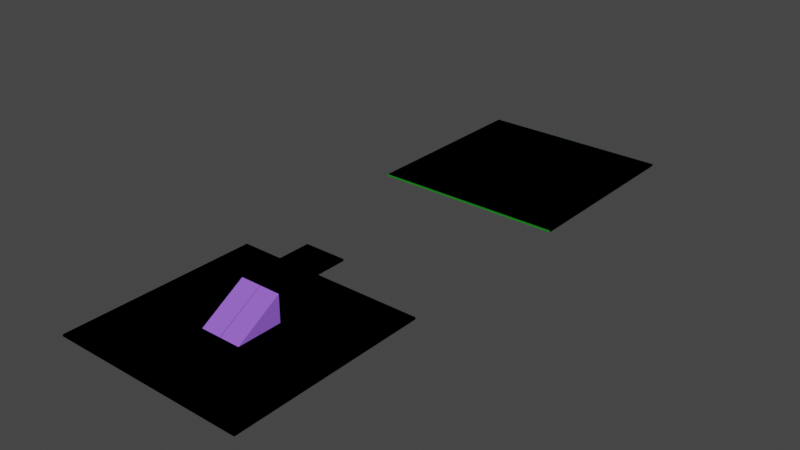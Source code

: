 # Source: goweti.blend  (saved by Blender 3.1.7; exported with 4.5.12 LTS)
import bpy
from mathutils import Matrix  # noqa: F401  (used for matrix-valued properties, if any)

bpy.ops.wm.read_factory_settings(use_empty=True)
scene = bpy.context.scene
scene.name = 'Scene'

# ---- collections
col_collection = bpy.data.collections.new('Collection'); scene.collection.children.link(col_collection)

# ---- materials (node trees are filled in below, after node groups)
mat_material = bpy.data.materials.new('Material')
mat_material.alpha_threshold = 0.0
mat_material.use_transparent_shadow = False
mat_material.line_color = (0.0, 0.0, 0.0, 1.0)
mat_material_001 = bpy.data.materials.new('Material.001')
mat_material_001.use_transparent_shadow = False
mat_material_002 = bpy.data.materials.new('Material.002')
mat_material_002.use_transparent_shadow = False

# ---- material node trees
mat_material.use_nodes = True; mat_material.node_tree.nodes.clear()
_N = mat_material.node_tree.nodes; _L = mat_material.node_tree.links
n0 = _N.new('ShaderNodeOutputMaterial'); n0.name = 'Material Output'; n0.location = (300, 300)
n1 = _N.new('ShaderNodeBsdfPrincipled'); n1.name = 'Principled BSDF'; n1.location = (10, 300)
n1.distribution = 'GGX'
n1.subsurface_method = 'RANDOM_WALK_SKIN'
n1.inputs[0].default_value = (0.0, 0.2396, 0.00331, 1.0)
n1.inputs[2].default_value = 1.0
n1.inputs[3].default_value = 1.45
n1.inputs[27].default_value = (0.0, 0.0, 0.0, 1.0)
n1.inputs[28].default_value = 1.0
_L.new(n1.outputs[0], n0.inputs[0])
n0.is_active_output = True
mat_material_001.use_nodes = True; mat_material_001.node_tree.nodes.clear()
_N = mat_material_001.node_tree.nodes; _L = mat_material_001.node_tree.links
n0 = _N.new('ShaderNodeBsdfPrincipled'); n0.name = 'Principled BSDF'; n0.location = (10, 300)
n0.distribution = 'GGX'
n0.subsurface_method = 'RANDOM_WALK_SKIN'
n0.inputs[0].default_value = (0.3176, 0.1222, 0.8, 1.0)
n0.inputs[2].default_value = 1.0
n0.inputs[3].default_value = 1.45
n0.inputs[27].default_value = (0.0, 0.0, 0.0, 1.0)
n0.inputs[28].default_value = 1.0
n1 = _N.new('ShaderNodeOutputMaterial'); n1.name = 'Material Output'; n1.location = (300, 300)
_L.new(n0.outputs[0], n1.inputs[0])
n1.is_active_output = True
mat_material_002.use_nodes = True; mat_material_002.node_tree.nodes.clear()
_N = mat_material_002.node_tree.nodes; _L = mat_material_002.node_tree.links
n0 = _N.new('ShaderNodeBsdfPrincipled'); n0.name = 'Principled BSDF'; n0.location = (10, 300)
n0.distribution = 'GGX'
n0.subsurface_method = 'RANDOM_WALK_SKIN'
n0.inputs[0].default_value = (0.8, 0.4373, 0.06358, 1.0)
n0.inputs[2].default_value = 1.0
n0.inputs[3].default_value = 1.45
n0.inputs[27].default_value = (0.0, 0.0, 0.0, 1.0)
n0.inputs[28].default_value = 1.0
n1 = _N.new('ShaderNodeOutputMaterial'); n1.name = 'Material Output'; n1.location = (300, 300)
_L.new(n0.outputs[0], n1.inputs[0])
n1.is_active_output = True

# ---- world
world_world = bpy.data.worlds.new('World'); scene.world = world_world
world_world.use_nodes = True; world_world.node_tree.nodes.clear()
_N = world_world.node_tree.nodes; _L = world_world.node_tree.links
n0 = _N.new('ShaderNodeOutputWorld'); n0.name = 'World Output'; n0.location = (300, 300)
n1 = _N.new('ShaderNodeBackground'); n1.name = 'Background'; n1.location = (10, 300)
n1.inputs[0].default_value = (0.05088, 0.05088, 0.05088, 1.0)
_L.new(n1.outputs[0], n0.inputs[0])
n0.is_active_output = True
world_world.color = (0.05088, 0.05088, 0.05088)
world_world.use_sun_shadow = False
world_world.sun_shadow_jitter_overblur = 0.0

# ---- meshes
me_cube = bpy.data.meshes.new('Cube')
me_cube.from_pydata([(1.0, 1.0, 1.0), (1.0, 1.0, -1.0), (1.0, -1.0, 1.0), (1.0, -1.0, -1.0), (-1.0, 1.0, 1.0), (-1.0, 1.0, -1.0), (-1.0, -1.0, 1.0), (-1.0, -1.0, -1.0)], [], [(0, 4, 6, 2), (3, 2, 6, 7), (7, 6, 4, 5), (5, 1, 3, 7), (1, 0, 2, 3), (5, 4, 0, 1)])
_uv = me_cube.uv_layers.new(name='UVMap')
_uv.uv.foreach_set('vector', [0.625, 0.5, 0.875, 0.5, 0.875, 0.75, 0.625, 0.75, 0.375, 0.75, 0.625, 0.75, 0.625, 1.0, 0.375, 1.0, 0.375, 0.0, 0.625, 0.0, 0.625, 0.25, 0.375, 0.25, 0.125, 0.5, 0.375, 0.5, 0.375, 0.75, 0.125, 0.75, 0.375, 0.5, 0.625, 0.5, 0.625, 0.75, 0.375, 0.75, 0.375, 0.25, 0.625, 0.25, 0.625, 0.5, 0.375, 0.5])
me_cube.materials.append(mat_material)
me_cube.use_remesh_preserve_volume = False
me_cube.use_remesh_preserve_attributes = False
me_cube.use_mirror_vertex_groups = False
me_cube.update()
me_cube_005 = bpy.data.meshes.new('Cube.005')
me_cube_005.from_pydata([(-5.3, -5.75, -3.4), (-5.3, -5.75, 3.4), (-5.3, 5.75, -3.4), (5.3, -5.75, -3.4), (5.3, -5.75, 3.4), (5.3, 5.75, -3.4)], [], [(3, 4, 1, 0), (2, 5, 3, 0), (3, 5, 4), (0, 1, 2), (2, 1, 4, 5)])
_uv = me_cube_005.uv_layers.new(name='UVMap')
_uv.uv.foreach_set('vector', [0.375, 0.75, 0.625, 0.75, 0.625, 1.0, 0.375, 1.0, 0.125, 0.5, 0.375, 0.5, 0.375, 0.75, 0.125, 0.75, 0.375, 0.75, 0.375, 0.5, 0.625, 0.75, 0.375, 0.0, 0.625, 0.0, 0.375, 0.25, 0.375, 0.25, 0.625, 0.0, 0.625, 0.75, 0.375, 0.5])
me_cube_005.materials.append(mat_material_001)
me_cube_005.use_remesh_fix_poles = True
me_cube_005.use_remesh_preserve_attributes = False
me_cube_005.update()
me_cube_002 = bpy.data.meshes.new('Cube.002')
me_cube_002.from_pydata([(-5.3, 6.97, 0.25), (-5.3, 6.97, -0.25), (-5.3, -6.97, 0.25), (-5.3, -6.97, -0.25), (5.3, 6.97, 0.25), (5.3, 6.97, -0.25), (5.3, -6.97, 0.25), (5.3, -6.97, -0.25)], [], [(0, 4, 6, 2), (3, 2, 6, 7), (7, 6, 4, 5), (5, 1, 3, 7), (1, 0, 2, 3), (5, 4, 0, 1)])
_uv = me_cube_002.uv_layers.new(name='UVMap')
_uv.uv.foreach_set('vector', [0.625, 0.5, 0.875, 0.5, 0.875, 0.75, 0.625, 0.75, 0.375, 0.75, 0.625, 0.75, 0.625, 1.0, 0.375, 1.0, 0.375, 0.0, 0.625, 0.0, 0.625, 0.25, 0.375, 0.25, 0.125, 0.5, 0.375, 0.5, 0.375, 0.75, 0.125, 0.75, 0.375, 0.5, 0.625, 0.5, 0.625, 0.75, 0.375, 0.75, 0.375, 0.25, 0.625, 0.25, 0.625, 0.5, 0.375, 0.5])
me_cube_002.materials.append(mat_material_002)
me_cube_002.use_remesh_preserve_volume = False
me_cube_002.use_remesh_preserve_attributes = False
me_cube_002.use_mirror_vertex_groups = False
me_cube_002.update()
me_cube_003 = bpy.data.meshes.new('Cube.003')
me_cube_003.from_pydata([(1.0, 1.0, 1.0), (1.0, 1.0, -1.0), (1.0, -1.0, 1.0), (1.0, -1.0, -1.0), (-1.0, 1.0, 1.0), (-1.0, 1.0, -1.0), (-1.0, -1.0, 1.0), (-1.0, -1.0, -1.0)], [], [(0, 4, 6, 2), (3, 2, 6, 7), (7, 6, 4, 5), (5, 1, 3, 7), (1, 0, 2, 3), (5, 4, 0, 1)])
_uv = me_cube_003.uv_layers.new(name='UVMap')
_uv.uv.foreach_set('vector', [0.625, 0.5, 0.875, 0.5, 0.875, 0.75, 0.625, 0.75, 0.375, 0.75, 0.625, 0.75, 0.625, 1.0, 0.375, 1.0, 0.375, 0.0, 0.625, 0.0, 0.625, 0.25, 0.375, 0.25, 0.125, 0.5, 0.375, 0.5, 0.375, 0.75, 0.125, 0.75, 0.375, 0.5, 0.625, 0.5, 0.625, 0.75, 0.375, 0.75, 0.375, 0.25, 0.625, 0.25, 0.625, 0.5, 0.375, 0.5])
me_cube_003.materials.append(mat_material)
me_cube_003.use_remesh_preserve_volume = False
me_cube_003.use_remesh_preserve_attributes = False
me_cube_003.use_mirror_vertex_groups = False
me_cube_003.update()
me_cube_006 = bpy.data.meshes.new('Cube.006')
me_cube_006.from_pydata([(-5.3, 6.97, 0.25), (-5.3, 6.97, -0.25), (-5.3, -6.97, 0.25), (-5.3, -6.97, -0.25), (5.3, 6.97, 0.25), (5.3, 6.97, -0.25), (5.3, -6.97, 0.25), (5.3, -6.97, -0.25)], [], [(0, 4, 6, 2), (3, 2, 6, 7), (7, 6, 4, 5), (5, 1, 3, 7), (1, 0, 2, 3), (5, 4, 0, 1)])
_uv = me_cube_006.uv_layers.new(name='UVMap')
_uv.uv.foreach_set('vector', [0.625, 0.5, 0.875, 0.5, 0.875, 0.75, 0.625, 0.75, 0.375, 0.75, 0.625, 0.75, 0.625, 1.0, 0.375, 1.0, 0.375, 0.0, 0.625, 0.0, 0.625, 0.25, 0.375, 0.25, 0.125, 0.5, 0.375, 0.5, 0.375, 0.75, 0.125, 0.75, 0.375, 0.5, 0.625, 0.5, 0.625, 0.75, 0.375, 0.75, 0.375, 0.25, 0.625, 0.25, 0.625, 0.5, 0.375, 0.5])
me_cube_006.materials.append(mat_material_002)
me_cube_006.use_remesh_preserve_volume = False
me_cube_006.use_remesh_preserve_attributes = False
me_cube_006.use_mirror_vertex_groups = False
me_cube_006.update()
me_cube_008 = bpy.data.meshes.new('Cube.008')
me_cube_008.from_pydata([(-5.3, -5.75, -3.4), (-5.3, -5.75, 3.4), (-5.3, 5.75, -3.4), (5.3, -5.75, -3.4), (5.3, -5.75, 3.4), (5.3, 5.75, -3.4)], [], [(3, 4, 1, 0), (2, 5, 3, 0), (3, 5, 4), (0, 1, 2), (2, 1, 4, 5)])
_uv = me_cube_008.uv_layers.new(name='UVMap')
_uv.uv.foreach_set('vector', [0.375, 0.75, 0.625, 0.75, 0.625, 1.0, 0.375, 1.0, 0.125, 0.5, 0.375, 0.5, 0.375, 0.75, 0.125, 0.75, 0.375, 0.75, 0.375, 0.5, 0.625, 0.75, 0.375, 0.0, 0.625, 0.0, 0.375, 0.25, 0.375, 0.25, 0.625, 0.0, 0.625, 0.75, 0.375, 0.5])
me_cube_008.materials.append(mat_material_001)
me_cube_008.use_remesh_fix_poles = True
me_cube_008.use_remesh_preserve_attributes = False
me_cube_008.update()
me_cube_009 = bpy.data.meshes.new('Cube.009')
me_cube_009.from_pydata([(1.0, 1.0, 1.0), (1.0, 1.0, -1.0), (1.0, -1.0, 1.0), (1.0, -1.0, -1.0), (-1.0, 1.0, 1.0), (-1.0, 1.0, -1.0), (-1.0, -1.0, 1.0), (-1.0, -1.0, -1.0)], [], [(0, 4, 6, 2), (3, 2, 6, 7), (7, 6, 4, 5), (5, 1, 3, 7), (1, 0, 2, 3), (5, 4, 0, 1)])
_uv = me_cube_009.uv_layers.new(name='UVMap')
_uv.uv.foreach_set('vector', [0.625, 0.5, 0.875, 0.5, 0.875, 0.75, 0.625, 0.75, 0.375, 0.75, 0.625, 0.75, 0.625, 1.0, 0.375, 1.0, 0.375, 0.0, 0.625, 0.0, 0.625, 0.25, 0.375, 0.25, 0.125, 0.5, 0.375, 0.5, 0.375, 0.75, 0.125, 0.75, 0.375, 0.5, 0.625, 0.5, 0.625, 0.75, 0.375, 0.75, 0.375, 0.25, 0.625, 0.25, 0.625, 0.5, 0.375, 0.5])
me_cube_009.materials.append(mat_material)
me_cube_009.use_remesh_preserve_volume = False
me_cube_009.use_remesh_preserve_attributes = False
me_cube_009.use_mirror_vertex_groups = False
me_cube_009.update()
me_cube_010 = bpy.data.meshes.new('Cube.010')
me_cube_010.from_pydata([(1.0, 1.0, 1.0), (1.0, 1.0, -1.0), (1.0, -1.0, 1.0), (1.0, -1.0, -1.0), (-1.0, 1.0, 1.0), (-1.0, 1.0, -1.0), (-1.0, -1.0, 1.0), (-1.0, -1.0, -1.0)], [], [(0, 4, 6, 2), (3, 2, 6, 7), (7, 6, 4, 5), (5, 1, 3, 7), (1, 0, 2, 3), (5, 4, 0, 1)])
_uv = me_cube_010.uv_layers.new(name='UVMap')
_uv.uv.foreach_set('vector', [0.625, 0.5, 0.875, 0.5, 0.875, 0.75, 0.625, 0.75, 0.375, 0.75, 0.625, 0.75, 0.625, 1.0, 0.375, 1.0, 0.375, 0.0, 0.625, 0.0, 0.625, 0.25, 0.375, 0.25, 0.125, 0.5, 0.375, 0.5, 0.375, 0.75, 0.125, 0.75, 0.375, 0.5, 0.625, 0.5, 0.625, 0.75, 0.375, 0.75, 0.375, 0.25, 0.625, 0.25, 0.625, 0.5, 0.375, 0.5])
me_cube_010.materials.append(mat_material)
me_cube_010.use_remesh_preserve_volume = False
me_cube_010.use_remesh_preserve_attributes = False
me_cube_010.use_mirror_vertex_groups = False
me_cube_010.update()
me_cube_001 = bpy.data.meshes.new('Cube.001')
me_cube_001.from_pydata([(-5.3, 6.97, 0.25), (-5.3, 6.97, -0.25), (-5.3, -6.97, 0.25), (-5.3, -6.97, -0.25), (5.3, 6.97, 0.25), (5.3, 6.97, -0.25), (5.3, -6.97, 0.25), (5.3, -6.97, -0.25)], [], [(0, 4, 6, 2), (3, 2, 6, 7), (7, 6, 4, 5), (5, 1, 3, 7), (1, 0, 2, 3), (5, 4, 0, 1)])
_uv = me_cube_001.uv_layers.new(name='UVMap')
_uv.uv.foreach_set('vector', [0.625, 0.5, 0.875, 0.5, 0.875, 0.75, 0.625, 0.75, 0.375, 0.75, 0.625, 0.75, 0.625, 1.0, 0.375, 1.0, 0.375, 0.0, 0.625, 0.0, 0.625, 0.25, 0.375, 0.25, 0.125, 0.5, 0.375, 0.5, 0.375, 0.75, 0.125, 0.75, 0.375, 0.5, 0.625, 0.5, 0.625, 0.75, 0.375, 0.75, 0.375, 0.25, 0.625, 0.25, 0.625, 0.5, 0.375, 0.5])
me_cube_001.materials.append(mat_material_002)
me_cube_001.use_remesh_preserve_volume = False
me_cube_001.use_remesh_preserve_attributes = False
me_cube_001.use_mirror_vertex_groups = False
me_cube_001.update()
me_cube_004 = bpy.data.meshes.new('Cube.004')
me_cube_004.from_pydata([(-5.3, 6.97, 0.25), (-5.3, 6.97, -0.25), (-5.3, -6.97, 0.25), (-5.3, -6.97, -0.25), (5.3, 6.97, 0.25), (5.3, 6.97, -0.25), (5.3, -6.97, 0.25), (5.3, -6.97, -0.25)], [], [(0, 4, 6, 2), (3, 2, 6, 7), (7, 6, 4, 5), (5, 1, 3, 7), (1, 0, 2, 3), (5, 4, 0, 1)])
_uv = me_cube_004.uv_layers.new(name='UVMap')
_uv.uv.foreach_set('vector', [0.625, 0.5, 0.875, 0.5, 0.875, 0.75, 0.625, 0.75, 0.375, 0.75, 0.625, 0.75, 0.625, 1.0, 0.375, 1.0, 0.375, 0.0, 0.625, 0.0, 0.625, 0.25, 0.375, 0.25, 0.125, 0.5, 0.375, 0.5, 0.375, 0.75, 0.125, 0.75, 0.375, 0.5, 0.625, 0.5, 0.625, 0.75, 0.375, 0.75, 0.375, 0.25, 0.625, 0.25, 0.625, 0.5, 0.375, 0.5])
me_cube_004.materials.append(mat_material_002)
me_cube_004.use_remesh_preserve_volume = False
me_cube_004.use_remesh_preserve_attributes = False
me_cube_004.use_mirror_vertex_groups = False
me_cube_004.update()

# ---- objects
ob_basecube = bpy.data.objects.new('BaseCube', me_cube)
ob_ramp = bpy.data.objects.new('Ramp', me_cube_005)
ob_floatingplatform = bpy.data.objects.new('FloatingPlatform', me_cube_002)
ob_basecube_colonly = bpy.data.objects.new('BaseCube-colonly', me_cube_003)
ob_floatingplatform_colonly = bpy.data.objects.new('FloatingPlatform-colonly', me_cube_006)
ob_ramp_colonly = bpy.data.objects.new('Ramp-colonly', me_cube_008)
ob_basecube_001 = bpy.data.objects.new('BaseCube.001', me_cube_009)
ob_basecube_002_colonly = bpy.data.objects.new('BaseCube.002-colonly', me_cube_010)
ob_floatingplatform_001 = bpy.data.objects.new('FloatingPlatform.001', me_cube_001)
ob_floatingplatform_001_colonly = bpy.data.objects.new('FloatingPlatform.001-colonly', me_cube_004)

# ---- transforms, parenting, visibility, modifiers, constraints
ob_basecube.location = (0.0, 0.0, 0.0)
ob_basecube.scale = (25.0, 25.0, 0.25)
ob_basecube.lock_rotations_4d = False
ob_basecube.empty_display_type = 'ARROWS'
ob_basecube.lineart.crease_threshold = 0.0
ob_ramp.location = (-0.002218, 0.0342, 3.646)
ob_ramp.rotation_euler = (0.0, -0.0, -3.142)
ob_floatingplatform.location = (0.0, 17.99, 6.67)
ob_floatingplatform.lock_rotations_4d = False
ob_floatingplatform.empty_display_type = 'ARROWS'
ob_floatingplatform.lineart.crease_threshold = 0.0
ob_basecube_colonly.parent = ob_basecube
ob_basecube_colonly.matrix_parent_inverse = Matrix(((0.04, -0.0, 0.0, -0.0), (-0.0, 0.04, -0.0, 0.0), (0.0, -0.0, 4.0, -0.0), (-0.0, 0.0, -0.0, 1.0)))
ob_basecube_colonly.location = (0.0, 0.0, 0.0)
ob_basecube_colonly.scale = (25.0, 25.0, 0.25)
ob_basecube_colonly.lock_rotations_4d = False
ob_basecube_colonly.empty_display_type = 'ARROWS'
ob_basecube_colonly.lineart.crease_threshold = 0.0
ob_floatingplatform_colonly.parent = ob_floatingplatform
ob_floatingplatform_colonly.matrix_parent_inverse = Matrix(((1.0, -0.0, 0.0, -0.0), (-0.0, 1.0, -0.0, -18.38), (0.0, -0.0, 1.0, -6.67), (-0.0, 0.0, -0.0, 1.0)))
ob_floatingplatform_colonly.location = (0.0, 18.38, 6.67)
ob_floatingplatform_colonly.lock_rotations_4d = False
ob_floatingplatform_colonly.empty_display_type = 'ARROWS'
ob_floatingplatform_colonly.lineart.crease_threshold = 0.0
ob_ramp_colonly.parent = ob_ramp
ob_ramp_colonly.matrix_parent_inverse = Matrix(((-1.0, -1.51e-07, 0.0, -0.002218), (1.51e-07, -1.0, -0.0, 0.0342), (0.0, 0.0, 1.0, -3.646), (-0.0, 0.0, -0.0, 1.0)))
ob_ramp_colonly.location = (-0.002218, 0.0342, 3.646)
ob_ramp_colonly.rotation_euler = (0.0, -0.0, -3.142)
ob_basecube_001.location = (0.0, 100.1, 0.0)
ob_basecube_001.scale = (25.0, 25.0, 0.25)
ob_basecube_001.lock_rotations_4d = False
ob_basecube_001.empty_display_type = 'ARROWS'
ob_basecube_001.lineart.crease_threshold = 0.0
ob_basecube_002_colonly.parent = ob_basecube_001
ob_basecube_002_colonly.matrix_parent_inverse = Matrix(((0.04, -0.0, 0.0, -0.0), (-0.0, 0.04, -0.0, -4.003), (0.0, -0.0, 4.0, -0.0), (-0.0, 0.0, -0.0, 1.0)))
ob_basecube_002_colonly.location = (0.0, 100.1, 0.0)
ob_basecube_002_colonly.scale = (25.0, 25.0, 0.25)
ob_basecube_002_colonly.lock_rotations_4d = False
ob_basecube_002_colonly.empty_display_type = 'ARROWS'
ob_basecube_002_colonly.lineart.crease_threshold = 0.0
ob_floatingplatform_001.location = (0.0, 82.32, 6.67)
ob_floatingplatform_001.lock_rotations_4d = False
ob_floatingplatform_001.empty_display_type = 'ARROWS'
ob_floatingplatform_001.lineart.crease_threshold = 0.0
ob_floatingplatform_001_colonly.parent = ob_floatingplatform_001
ob_floatingplatform_001_colonly.matrix_parent_inverse = Matrix(((1.0, -0.0, 0.0, -0.0), (-0.0, 1.0, -0.0, -82.32), (0.0, -0.0, 1.0, -6.67), (-0.0, 0.0, -0.0, 1.0)))
ob_floatingplatform_001_colonly.location = (0.0, 82.32, 6.67)
ob_floatingplatform_001_colonly.lock_rotations_4d = False
ob_floatingplatform_001_colonly.empty_display_type = 'ARROWS'
ob_floatingplatform_001_colonly.lineart.crease_threshold = 0.0

# ---- collection membership
col_collection.objects.link(ob_basecube)
col_collection.objects.link(ob_ramp)
col_collection.objects.link(ob_floatingplatform)
col_collection.objects.link(ob_basecube_colonly)
col_collection.objects.link(ob_floatingplatform_colonly)
col_collection.objects.link(ob_ramp_colonly)
col_collection.objects.link(ob_basecube_001)
col_collection.objects.link(ob_basecube_002_colonly)
col_collection.objects.link(ob_floatingplatform_001)
col_collection.objects.link(ob_floatingplatform_001_colonly)

# ---- scene / render settings (as saved in the file)
scene.frame_start = 1; scene.frame_end = 250; scene.frame_set(1)
scene.render.engine = 'BLENDER_EEVEE_NEXT'
scene.cycles.sampling_pattern = 'TABULATED_SOBOL'
scene.cycles.use_light_tree = False
scene.view_settings.view_transform = 'Filmic'
bpy.context.view_layer.update()

# ---- added for rendering (the .blend has no active camera and no usable light): camera, sun
cam_auto = bpy.data.cameras.new('AutoCamera')
cam_auto.lens = 50.0
cam_auto.sensor_width = 36.0
cam_auto.clip_end = 2571.45
ob_auto_camera = bpy.data.objects.new('AutoCamera', cam_auto)
scene.collection.objects.link(ob_auto_camera)
ob_auto_camera.location = (146.522, -125.783, 120.616)
ob_auto_camera.rotation_euler = (1.09748, -7.21219e-08, 0.694738)
scene.camera = ob_auto_camera
light_auto_sun = bpy.data.lights.new('AutoSun', 'SUN')
light_auto_sun.energy = 3.0
light_auto_sun.angle = 0.0523599
ob_auto_sun = bpy.data.objects.new('AutoSun', light_auto_sun)
scene.collection.objects.link(ob_auto_sun)
ob_auto_sun.rotation_euler = (0.872665, 0.174533, 0.523599)
bpy.context.view_layer.update()
